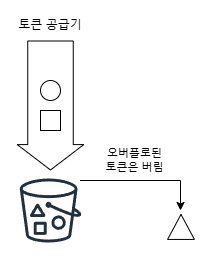

The diagram above was exported from draw.io. Its source (the exported page's mxGraphModel, read from the mxfile embedded in the PNG):
<mxGraphModel dx="989" dy="532" grid="1" gridSize="10" guides="1" tooltips="1" connect="1" arrows="1" fold="1" page="1" pageScale="1" pageWidth="827" pageHeight="1169" math="0" shadow="0">
  <root>
    <mxCell id="0" />
    <mxCell id="1" parent="0" />
    <mxCell id="6wqD95rBY0OFuoxVQVEY-1" value="" style="sketch=0;outlineConnect=0;fontColor=#232F3E;gradientColor=none;strokeColor=#232F3E;fillColor=#ffffff;dashed=0;verticalLabelPosition=bottom;verticalAlign=top;align=center;html=1;fontSize=12;fontStyle=0;aspect=fixed;shape=mxgraph.aws4.resourceIcon;resIcon=mxgraph.aws4.bucket_with_objects;" vertex="1" parent="1">
      <mxGeometry x="320" y="240" width="80" height="80" as="geometry" />
    </mxCell>
    <mxCell id="6wqD95rBY0OFuoxVQVEY-10" value="" style="shape=flexArrow;endArrow=classic;html=1;rounded=0;width=45.51724137931035;endSize=8.13793103448276;" edge="1" parent="1" target="6wqD95rBY0OFuoxVQVEY-1">
      <mxGeometry width="50" height="50" relative="1" as="geometry">
        <mxPoint x="360" y="110" as="sourcePoint" />
        <mxPoint x="360" y="240" as="targetPoint" />
      </mxGeometry>
    </mxCell>
    <mxCell id="6wqD95rBY0OFuoxVQVEY-6" value="" style="ellipse;whiteSpace=wrap;html=1;" vertex="1" parent="1">
      <mxGeometry x="350" y="150" width="20" height="20" as="geometry" />
    </mxCell>
    <mxCell id="6wqD95rBY0OFuoxVQVEY-11" value="" style="rounded=0;whiteSpace=wrap;html=1;" vertex="1" parent="1">
      <mxGeometry x="350" y="180" width="20" height="20" as="geometry" />
    </mxCell>
    <mxCell id="6wqD95rBY0OFuoxVQVEY-13" value="오버플로된&lt;div&gt;토큰은 버림&lt;/div&gt;" style="endArrow=classic;html=1;rounded=0;" edge="1" parent="1">
      <mxGeometry x="-0.1618" y="20" width="50" height="50" relative="1" as="geometry">
        <mxPoint x="389.5" y="250" as="sourcePoint" />
        <mxPoint x="490" y="280" as="targetPoint" />
        <Array as="points">
          <mxPoint x="490" y="250" />
        </Array>
        <mxPoint as="offset" />
      </mxGeometry>
    </mxCell>
    <mxCell id="6wqD95rBY0OFuoxVQVEY-14" value="" style="triangle;whiteSpace=wrap;html=1;rotation=-90;" vertex="1" parent="1">
      <mxGeometry x="478" y="283" width="25" height="26.88" as="geometry" />
    </mxCell>
    <mxCell id="6wqD95rBY0OFuoxVQVEY-16" value="토큰 공급기" style="text;html=1;align=center;verticalAlign=middle;whiteSpace=wrap;rounded=0;" vertex="1" parent="1">
      <mxGeometry x="325" y="80" width="70" height="30" as="geometry" />
    </mxCell>
  </root>
</mxGraphModel>